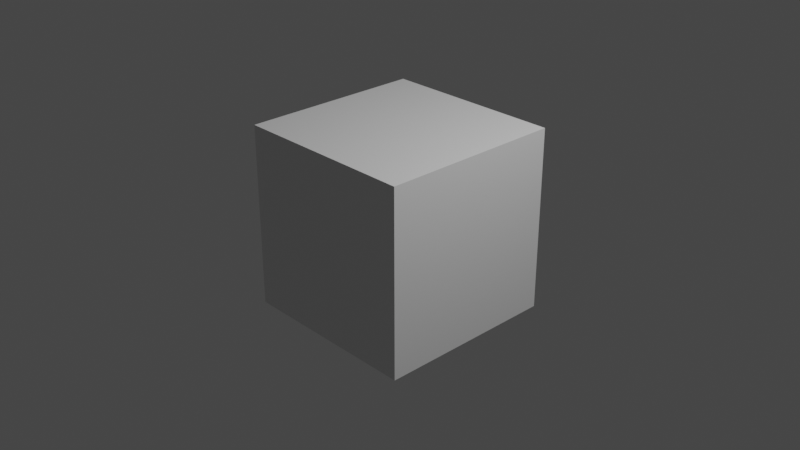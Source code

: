 # Source: templateFile.blend  (saved by Blender 3.0.42; exported with 4.5.12 LTS)
import bpy
from mathutils import Matrix  # noqa: F401  (used for matrix-valued properties, if any)

bpy.ops.wm.read_factory_settings(use_empty=True)
scene = bpy.context.scene
scene.name = 'Scene'

# ---- collections
col_collection = bpy.data.collections.new('Collection'); scene.collection.children.link(col_collection)

# ---- materials (node trees are filled in below, after node groups)
mat_material = bpy.data.materials.new('Material')
mat_material.alpha_threshold = 0.0
mat_material.use_transparent_shadow = False
mat_material.line_color = (0.0, 0.0, 0.0, 1.0)

# ---- material node trees
mat_material.use_nodes = True; mat_material.node_tree.nodes.clear()
_N = mat_material.node_tree.nodes; _L = mat_material.node_tree.links
n0 = _N.new('ShaderNodeOutputMaterial'); n0.name = 'Material Output'; n0.location = (300, 300)
n1 = _N.new('ShaderNodeBsdfPrincipled'); n1.name = 'Principled BSDF'; n1.location = (10, 300)
n1.distribution = 'GGX'
n1.subsurface_method = 'RANDOM_WALK_SKIN'
n1.inputs[2].default_value = 0.4
n1.inputs[3].default_value = 1.45
n1.inputs[27].default_value = (0.0, 0.0, 0.0, 1.0)
n1.inputs[28].default_value = 1.0
_L.new(n1.outputs[0], n0.inputs[0])
n0.is_active_output = True

# ---- world
world_world = bpy.data.worlds.new('World'); scene.world = world_world
world_world.use_nodes = True; world_world.node_tree.nodes.clear()
_N = world_world.node_tree.nodes; _L = world_world.node_tree.links
n0 = _N.new('ShaderNodeOutputWorld'); n0.name = 'World Output'; n0.location = (300, 300)
n1 = _N.new('ShaderNodeBackground'); n1.name = 'Background'; n1.location = (10, 300)
n1.inputs[0].default_value = (0.05088, 0.05088, 0.05088, 1.0)
_L.new(n1.outputs[0], n0.inputs[0])
n0.is_active_output = True
world_world.color = (0.05088, 0.05088, 0.05088)
world_world.use_sun_shadow = False
world_world.sun_shadow_jitter_overblur = 0.0

# ---- cameras
cam_camera = bpy.data.cameras.new('Camera')
cam_camera.clip_end = 100.0
cam_camera.ortho_scale = 7.314

# ---- lights
light_light = bpy.data.lights.new('Light', 'POINT')
light_light.transmission_factor = 0.0
light_light.energy = 1000.0
light_light.shadow_soft_size = 0.1
light_light.shadow_maximum_resolution = 0.006
light_light.use_absolute_resolution = True

# ---- meshes
me_cube = bpy.data.meshes.new('Cube')
me_cube.from_pydata([(1.0, 1.0, 1.0), (1.0, 1.0, -1.0), (1.0, -1.0, 1.0), (1.0, -1.0, -1.0), (-1.0, 1.0, 1.0), (-1.0, 1.0, -1.0), (-1.0, -1.0, 1.0), (-1.0, -1.0, -1.0)], [], [(0, 4, 6, 2), (3, 2, 6, 7), (7, 6, 4, 5), (5, 1, 3, 7), (1, 0, 2, 3), (5, 4, 0, 1)])
_uv = me_cube.uv_layers.new(name='UVMap')
_uv.uv.foreach_set('vector', [0.625, 0.5, 0.875, 0.5, 0.875, 0.75, 0.625, 0.75, 0.375, 0.75, 0.625, 0.75, 0.625, 1.0, 0.375, 1.0, 0.375, 0.0, 0.625, 0.0, 0.625, 0.25, 0.375, 0.25, 0.125, 0.5, 0.375, 0.5, 0.375, 0.75, 0.125, 0.75, 0.375, 0.5, 0.625, 0.5, 0.625, 0.75, 0.375, 0.75, 0.375, 0.25, 0.625, 0.25, 0.625, 0.5, 0.375, 0.5])
me_cube.materials.append(mat_material)
me_cube.use_remesh_preserve_volume = False
me_cube.use_remesh_preserve_attributes = False
me_cube.use_mirror_vertex_groups = False
me_cube.update()

# ---- objects
ob_ccc = bpy.data.objects.new('ccc', me_cube)
ob_light = bpy.data.objects.new('Light', light_light)
ob_camera = bpy.data.objects.new('Camera', cam_camera)

# ---- transforms, parenting, visibility, modifiers, constraints
ob_ccc.location = (0.0, 0.0, 0.0)
ob_ccc.lock_rotations_4d = False
ob_ccc.empty_display_type = 'ARROWS'
ob_ccc.lineart.crease_threshold = 0.0
ob_light.location = (4.076, 1.005, 5.904)
ob_light.rotation_euler = (0.6503, 0.05522, 1.866)
ob_light.lock_rotations_4d = False
ob_light.empty_display_type = 'ARROWS'
ob_light.color = (0.0, 0.0, 0.0, 0.0)
ob_light.lineart.crease_threshold = 0.0
ob_camera.location = (7.359, -6.926, 4.958)
ob_camera.rotation_euler = (1.109, 0.0, 0.8149)
ob_camera.lock_rotations_4d = False
ob_camera.empty_display_type = 'ARROWS'
ob_camera.color = (0.0, 0.0, 0.0, 0.0)
ob_camera.display_type = 'WIRE'
ob_camera.lineart.crease_threshold = 0.0

# ---- collection membership
col_collection.objects.link(ob_ccc)
col_collection.objects.link(ob_light)
col_collection.objects.link(ob_camera)

# ---- scene / render settings (as saved in the file)
scene.camera = ob_camera
scene.frame_start = 1; scene.frame_end = 250; scene.frame_set(1)
scene.render.engine = 'BLENDER_EEVEE_NEXT'
scene.cycles.sampling_pattern = 'TABULATED_SOBOL'
scene.cycles.use_light_tree = False
scene.view_settings.view_transform = 'Filmic'
bpy.context.view_layer.update()
